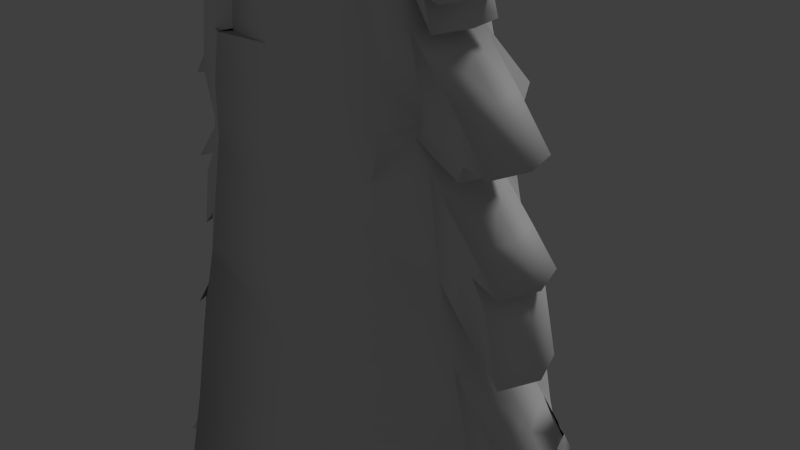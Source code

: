 # Source: Pinheiro.blend  (saved by Blender 2.68.0; exported with 4.5.12 LTS)
import bpy
from mathutils import Matrix  # noqa: F401  (used for matrix-valued properties, if any)

bpy.ops.wm.read_factory_settings(use_empty=True)
scene = bpy.context.scene
scene.name = 'Scene'

# ---- collections
col_collection_1 = bpy.data.collections.new('Collection 1'); scene.collection.children.link(col_collection_1)
col_collection_10 = bpy.data.collections.new('Collection 10'); scene.collection.children.link(col_collection_10)

# ---- world
world_world = bpy.data.worlds.new('World'); scene.world = world_world
world_world.color = (0.05088, 0.05088, 0.05088)
world_world.use_sun_shadow = False
world_world.sun_shadow_jitter_overblur = 0.0
world_world.cycles.sampling_method = 'MANUAL'
world_world.cycles.sample_map_resolution = 256

# ---- cameras
cam_camera = bpy.data.cameras.new('Camera')
cam_camera.clip_end = 100.0
cam_camera.lens = 35.0
cam_camera.sensor_width = 32.0
cam_camera.sensor_height = 18.0
cam_camera.ortho_scale = 7.314
cam_camera.dof.focus_distance = 0.0
cam_camera.dof.aperture_fstop = 128.0

# ---- lights
light_sun_001 = bpy.data.lights.new('Sun.001', 'SUN')
light_sun_001.transmission_factor = 0.0
light_sun_001.angle = 0.1993
light_sun_001.energy = 1.0
light_sun_001.shadow_buffer_clip_start = 0.5
light_sun_001.shadow_soft_size = 0.1
light_sun_001.shadow_cascade_max_distance = 1000.0
light_sun_001.cycles.use_multiple_importance_sampling = False

# ---- meshes
me_cube_001 = bpy.data.meshes.new('Cube.001')
me_cube_001.from_pydata([(-1.81, -0.5287, -1.15), (-1.81, 0.8721, -1.15), (-0.5145, -0.5287, 0.8859), (-0.5043, 0.3357, 0.7888), (-0.1593, 0.4314, 0.7888), (-0.4976, 0.9854, -1.009), (-0.1626, -0.6264, 0.8859), (-0.4976, -1.141, -1.009), (-0.5716, 0.006543, 0.8859), (-2.15, 0.006543, -1.15), (-0.4976, 0.006543, -1.009), (-0.161, 0.006543, 1.099), (-0.4114, 0.1619, -1.539), (-0.4114, -0.2143, -1.539), (-0.4114, -0.02616, -1.539), (-0.4114, 0.1619, -1.045), (-0.4114, -0.02616, -1.045), (-0.4114, -0.3063, -1.045), (-0.5864, 0.381, 0.7415), (-0.5959, -0.5287, 0.7415), (-0.1853, 0.4948, 0.7522), (-0.1883, -0.6886, 0.7522), (-0.6747, 0.006543, 0.7415), (-0.6969, 0.4281, 0.5472), (-0.2202, 0.6, 0.5725), (-0.2229, -0.7035, 0.5725), (-0.8133, 0.006543, 0.5472), (-0.7054, -0.5287, 0.5472), (-1.98, -0.2611, -1.15), (-0.4976, -0.4077, -1.009), (-0.1618, -0.3355, 0.9634), (-0.5431, -0.2611, 0.8859), (-0.4114, -0.1202, -1.539), (-0.4114, -0.1663, -1.045), (-0.6353, -0.2611, 0.7415), (-0.7593, -0.2611, 0.5472), (-0.538, 0.2742, 0.8859), (-1.98, 0.2742, -1.15), (-0.4976, 0.2742, -1.009), (-0.1602, 0.2742, 0.8859), (-0.4114, 0.06789, -1.539), (-0.4114, 0.06789, -1.045), (-0.6306, 0.2742, 0.7415), (-0.7551, 0.2742, 0.5472), (-0.9228, 0.006543, 0.5987), (-1.061, 0.006543, 0.41), (-0.8834, -0.2611, 0.5987), (-1.007, -0.2611, 0.41), (-0.8786, 0.2742, 0.5987), (-1.003, 0.2742, 0.41), (-0.6417, 0.4281, 0.6443), (-0.2028, 0.5418, 0.6624), (-0.2056, -0.6961, 0.6624), (-0.6506, -0.5287, 0.6443), (-0.6973, -0.2611, 0.6443), (-0.6929, 0.2742, 0.6443), (-0.9921, 0.006543, 0.4867), (-0.9454, -0.2611, 0.4867), (-0.9409, 0.2742, 0.4867), (-1.03, 0.007442, 0.5489), (-0.9905, -0.2602, 0.5489), (-0.9858, 0.2751, 0.5489), (-1.099, 0.007442, 0.4722), (-1.053, -0.2602, 0.4722), (-1.048, 0.2751, 0.4722), (-0.8043, 0.4809, 0.3396), (-0.2542, 0.7002, 0.379), (-0.2565, -0.784, 0.379), (-0.9108, 0.006543, 0.4137), (-0.8117, -0.5287, 0.3396), (-0.8426, -0.2611, 0.4137), (-0.8389, 0.2742, 0.4137), (-0.9309, 0.5418, 0.09493), (-0.2941, 0.7662, 0.1509), (-0.2961, -0.8243, 0.1509), (-0.9699, 0.006543, 0.1799), (-0.8002, -0.5287, 0.09493), (-0.8851, -0.2611, 0.1799), (-0.882, 0.2742, 0.1799), (-1.246, 0.006543, 0.268), (-1.178, -0.2611, 0.268), (-1.174, 0.2742, 0.268), (-1.307, 0.006543, 0.1151), (-1.222, -0.2611, 0.1151), (-1.219, 0.2742, 0.1151), (-0.8676, 0.7633, 0.2173), (-0.2741, 0.7255, 0.2649), (-0.2763, -0.8046, 0.2649), (-0.8744, -0.5287, 0.2173), (-0.9509, -0.2611, 0.2173), (-0.9475, 0.2742, 0.2173), (-1.326, 0.006543, 0.1541), (-1.249, -0.2611, 0.1541), (-1.246, 0.2742, 0.1541), (-1.51, 0.008247, 0.1432), (-1.433, -0.2594, 0.1432), (-1.43, 0.2759, 0.1432), (-0.9932, 0.5606, -0.03404), (-0.3152, 0.7751, 0.03067), (-0.317, -0.8333, 0.03067), (-1.089, 0.006543, 0.1165), (-0.876, -0.5287, -0.03404), (-0.9949, -0.2611, 0.1165), (-0.9922, 0.2742, 0.1165), (-1.078, 0.5973, -0.2091), (-0.3438, 0.7985, -0.1326), (-0.3453, -0.8902, -0.1326), (-1.19, 0.006543, -0.145), (-0.979, -0.5287, -0.2091), (-1.085, -0.2611, -0.145), (-1.082, 0.2742, -0.145), (-1.545, 0.006543, -0.1614), (-1.451, -0.2611, -0.1614), (-1.448, 0.2742, -0.1614), (-1.672, 0.006543, -0.3485), (-1.566, -0.2611, -0.3485), (-1.564, 0.2742, -0.3485), (-1.431, 0.006543, -0.2467), (-1.323, 0.2742, -0.2467), (-1.134, 0.2742, 0.04831), (-1.231, 0.006543, 0.04831), (-1.325, -0.2611, -0.2467), (-1.137, -0.2611, 0.04831), (-1.551, 0.006543, -0.2976), (-1.334, 0.2742, -0.09194), (-1.446, -0.2611, -0.2976), (-1.443, 0.2742, -0.2976), (-1.431, 0.006543, -0.09194), (-1.337, -0.2611, -0.09194), (-1.331, 0.2742, -0.03345), (-1.427, 0.006543, -0.03345), (-1.334, -0.2611, -0.03345), (-1.531, 0.2742, -0.1213), (-1.628, 0.006543, -0.1213), (-1.534, -0.2611, -0.1213), (-1.172, 0.66, -0.404), (-0.3757, 0.8612, -0.3142), (-0.3768, -0.8814, -0.3142), (-1.331, 0.006543, -0.3531), (-1.093, -0.5287, -0.404), (-1.212, -0.2611, -0.3531), (-1.211, 0.2742, -0.3531), (-1.277, 0.6776, -0.6212), (-0.4112, 0.8788, -0.5166), (-0.412, -0.9524, -0.5166), (-1.489, 0.006543, -0.5851), (-1.221, -0.5287, -0.6212), (-1.355, -0.2611, -0.5851), (-1.354, 0.2742, -0.5851), (-1.756, 0.006543, -0.5988), (-1.691, -0.2611, -0.5988), (-1.689, 0.2742, -0.5563), (-2.012, 0.006543, -0.8353), (-1.878, -0.2611, -0.8353), (-1.877, 0.2742, -0.8353), (-1.628, 0.006543, -0.5052), (-1.509, -0.2611, -0.5052), (-1.65, 0.2742, -0.7109), (-1.507, 0.2742, -0.4789), (-1.651, -0.2611, -0.7109), (-1.732, 0.006543, -0.7109), (-1.974, 0.006543, -0.6834), (-1.855, -0.2611, -0.6834), (-1.853, 0.2742, -0.6409), (-1.792, 0.006543, -0.5898), (-1.673, -0.2611, -0.5898), (-1.671, 0.2742, -0.5635), (-1.453, 0.7782, -0.9859), (-0.4708, 0.9644, -0.8566), (-0.471, -1.104, -0.8566), (-1.753, 0.006543, -0.9747), (-1.436, -0.5287, -0.9859), (-1.594, -0.2611, -0.9747), (-1.594, 0.2742, -0.9747), (-1.282, 0.8721, -1.027), (-0.3729, -0.5886, 0.8859), (-0.3655, 0.3835, 0.7888), (-1.282, -0.6467, -1.027), (-0.4064, 0.006543, 0.9551), (-1.485, 0.006543, -1.027), (-0.4319, -0.5931, 0.7458), (-0.4251, 0.423, 0.7458), (-0.5112, -0.5991, 0.5574), (-0.5052, 0.4999, 0.5574), (-0.3897, -0.291, 0.9315), (-1.383, -0.3201, -1.027), (-0.386, 0.2742, 0.8859), (-1.383, 0.2742, -1.027), (-0.4716, -0.5961, 0.6516), (-0.4651, 0.4819, 0.6516), (-0.5883, -0.6049, 0.3554), (-0.583, 0.5418, 0.3554), (-0.5974, -0.6117, 0.1174), (-0.6747, 0.5418, 0.1174), (-0.6338, -0.6083, 0.2364), (-0.6288, 0.5418, 0.2364), (-0.6511, -0.6154, -0.008006), (-0.7204, 0.5606, -0.008006), (-0.724, -0.6203, -0.1783), (-0.7825, 0.5973, -0.1783), (-0.8052, -0.6257, -0.3678), (-0.8515, 0.66, -0.3678), (-0.8956, -0.6318, -0.5791), (-0.9285, 0.6776, -0.5791), (-1.048, -0.6421, -0.9338), (-1.058, 0.7782, -0.9338), (1.81, -0.5287, -1.15), (1.81, 0.8721, -1.15), (0.0, 1.467, -0.9538), (0.0, -1.725, -0.9446), (0.5145, -0.5287, 0.8859), (0.5043, 0.3357, 0.7888), (0.0, 0.4678, 0.7888), (0.0, -0.5918, 0.8859), (0.1593, 0.4314, 0.7888), (0.4976, 0.9854, -1.009), (0.1626, -0.6264, 0.8859), (0.4976, -1.141, -1.009), (0.5716, 0.006543, 0.8859), (2.15, 0.006543, -1.15), (0.0, 0.006543, 1.214), (0.0, 0.006543, -0.9446), (0.4976, 0.006543, -1.009), (0.161, 0.006543, 1.099), (0.0, 0.1619, -1.545), (0.0, -0.2143, -1.545), (0.4114, 0.1619, -1.539), (0.4114, -0.2143, -1.539), (0.0, -0.02616, -1.545), (0.4114, -0.02616, -1.539), (0.4114, 0.1619, -1.045), (0.4114, -0.02616, -1.045), (0.0, 0.1619, -0.9804), (0.0, -0.3347, -0.9804), (0.0, -0.02616, -0.9804), (0.4114, -0.3063, -1.045), (0.5864, 0.381, 0.7415), (0.5959, -0.5287, 0.7415), (0.0, 0.4948, 0.7572), (0.0, -0.7082, 0.7572), (0.1853, 0.4948, 0.7522), (0.1883, -0.6886, 0.7522), (0.6747, 0.006543, 0.7415), (0.0, 0.006543, 0.7572), (0.6969, 0.4281, 0.5472), (0.0, 0.6132, 0.5842), (0.0, -0.8285, 0.3924), (0.2202, 0.6, 0.5725), (0.2229, -0.7035, 0.5725), (0.8133, 0.006543, 0.5472), (0.0, 0.006543, 0.5842), (0.7054, -0.5287, 0.5472), (1.98, -0.2611, -1.15), (0.0, -0.3399, 1.0), (0.4976, -0.4077, -1.009), (0.1618, -0.3355, 0.9634), (0.5431, -0.2611, 0.8859), (0.0, -0.4528, -0.9446), (0.4114, -0.1202, -1.539), (0.0, -0.1202, -1.545), (0.0, -0.1804, -0.9804), (0.4114, -0.1663, -1.045), (0.0, -0.3486, 0.7572), (0.6353, -0.2611, 0.7415), (0.0, -0.3602, 0.5842), (0.7593, -0.2611, 0.5472), (0.538, 0.2742, 0.8859), (0.0, 0.2742, -0.9446), (1.98, 0.2742, -1.15), (0.0, 0.3409, 0.8859), (0.4976, 0.2742, -1.009), (0.1602, 0.2742, 0.8859), (0.0, 0.06789, -1.545), (0.4114, 0.06789, -1.539), (0.4114, 0.06789, -1.045), (0.0, 0.06789, -0.9804), (0.6306, 0.2742, 0.7415), (0.0, 0.2742, 0.7572), (0.7551, 0.2742, 0.5472), (0.0, 0.2742, 0.5842), (0.9228, 0.006543, 0.5987), (1.061, 0.006543, 0.41), (0.8834, -0.2611, 0.5987), (1.007, -0.2611, 0.41), (0.8786, 0.2742, 0.5987), (1.003, 0.2742, 0.41), (0.6417, 0.4281, 0.6443), (0.0, 0.5719, 0.6707), (0.0, -0.7778, 0.6707), (0.2028, 0.5418, 0.6624), (0.2056, -0.6961, 0.6624), (0.0, 0.006543, 0.6707), (0.6506, -0.5287, 0.6443), (0.0, -0.3544, 0.6707), (0.6973, -0.2611, 0.6443), (0.6929, 0.2742, 0.6443), (0.0, 0.2742, 0.6707), (0.9921, 0.006543, 0.4867), (0.9454, -0.2611, 0.4867), (0.9409, 0.2742, 0.4867), (1.03, 0.007442, 0.5489), (0.9905, -0.2602, 0.5489), (0.9858, 0.2751, 0.5489), (1.099, 0.007442, 0.4722), (1.053, -0.2602, 0.4722), (1.048, 0.2751, 0.4722), (0.8043, 0.4809, 0.3396), (0.0, 0.7461, 0.3971), (0.0, -0.9298, 0.3971), (0.2542, 0.7002, 0.379), (0.2565, -0.784, 0.379), (0.9108, 0.006543, 0.4137), (0.0, 0.006543, 0.3971), (0.8117, -0.5287, 0.3396), (0.0, -0.3716, 0.3971), (0.8426, -0.2611, 0.4137), (0.8389, 0.2742, 0.4137), (0.0, 0.2742, 0.3971), (0.9309, 0.5418, 0.09493), (0.0, 0.8415, 0.1767), (0.0, -0.9898, 0.1658), (0.2941, 0.7662, 0.1509), (0.2961, -0.8243, 0.1509), (0.9699, 0.006543, 0.1799), (0.0, 0.006543, 0.1767), (0.8002, -0.5287, 0.09493), (0.0, -0.3849, 0.1767), (0.8851, -0.2611, 0.1799), (0.882, 0.2742, 0.1799), (0.0, 0.2742, 0.1767), (1.246, 0.006543, 0.268), (1.178, -0.2611, 0.268), (1.174, 0.2742, 0.268), (1.307, 0.006543, 0.1151), (1.222, -0.2611, 0.1151), (1.219, 0.2742, 0.1151), (0.8676, 0.7633, 0.2173), (0.0, 0.7531, 0.2869), (0.0, -0.977, 0.2869), (0.2741, 0.7255, 0.2649), (0.2763, -0.8046, 0.2649), (0.0, 0.006543, 0.2869), (0.8744, -0.5287, 0.2173), (0.0, -0.3782, 0.2869), (0.9509, -0.2611, 0.2173), (0.9475, 0.2742, 0.2173), (0.0, 0.2742, 0.2869), (1.326, 0.006543, 0.1541), (1.249, -0.2611, 0.1541), (1.246, 0.2742, 0.1541), (1.51, 0.008247, 0.1432), (1.433, -0.2594, 0.1432), (1.43, 0.2759, 0.1432), (0.9932, 0.5606, -0.03404), (0.0, 0.8603, 0.06056), (0.0, -1.049, 0.04883), (0.3152, 0.7751, 0.03067), (0.317, -0.8333, 0.03067), (1.089, 0.006543, 0.1165), (0.0, 0.006543, 0.06056), (0.876, -0.5287, -0.03404), (0.0, -0.3919, 0.06056), (0.9949, -0.2611, 0.1165), (0.9922, 0.2742, 0.1165), (0.0, 0.2742, 0.06056), (1.078, 0.5973, -0.2091), (0.0, 0.897, -0.09718), (0.0, -1.119, -0.09718), (0.3438, 0.7985, -0.1326), (0.3453, -0.8902, -0.1326), (1.19, 0.006543, -0.145), (0.0, 0.006543, -0.09718), (0.979, -0.5287, -0.2091), (0.0, -0.4015, -0.09718), (1.085, -0.2611, -0.145), (1.082, 0.2742, -0.145), (0.0, 0.2742, -0.09718), (1.545, 0.006543, -0.1614), (1.451, -0.2611, -0.1614), (1.448, 0.2742, -0.1614), (1.672, 0.006543, -0.3485), (1.566, -0.2611, -0.3485), (1.564, 0.2742, -0.3485), (1.431, 0.006543, -0.2467), (1.323, 0.2742, -0.2467), (1.134, 0.2742, 0.04831), (1.231, 0.006543, 0.04831), (1.325, -0.2611, -0.2467), (1.137, -0.2611, 0.04831), (1.551, 0.006543, -0.2976), (1.334, 0.2742, -0.09194), (1.446, -0.2611, -0.2976), (1.443, 0.2742, -0.2976), (1.431, 0.006543, -0.09194), (1.337, -0.2611, -0.09194), (1.331, 0.2742, -0.03345), (1.427, 0.006543, -0.03345), (1.334, -0.2611, -0.03345), (1.531, 0.2742, -0.1213), (1.628, 0.006543, -0.1213), (1.534, -0.2611, -0.1213), (1.172, 0.66, -0.404), (0.0, 0.9972, -0.2727), (0.0, -1.235, -0.2727), (0.3757, 0.8612, -0.3142), (0.3768, -0.8814, -0.3142), (1.331, 0.006543, -0.3531), (0.0, 0.006543, -0.2727), (1.093, -0.5287, -0.404), (0.0, -0.4121, -0.2727), (1.212, -0.2611, -0.3531), (1.211, 0.2742, -0.3531), (0.0, 0.2742, -0.2727), (1.277, 0.6776, -0.6212), (0.0, 1.103, -0.4683), (0.0, -1.334, -0.4683), (0.4112, 0.8788, -0.5166), (0.412, -0.9524, -0.5166), (1.489, 0.006543, -0.5851), (0.0, 0.006543, -0.4683), (1.221, -0.5287, -0.6212), (0.0, -0.424, -0.4683), (1.355, -0.2611, -0.5851), (1.354, 0.2742, -0.5851), (0.0, 0.2742, -0.4683), (1.756, 0.006543, -0.5988), (1.691, -0.2611, -0.5988), (1.689, 0.2742, -0.5563), (2.012, 0.006543, -0.8353), (1.878, -0.2611, -0.8353), (1.877, 0.2742, -0.8353), (1.628, 0.006543, -0.5052), (1.509, -0.2611, -0.5052), (1.65, 0.2742, -0.7109), (1.507, 0.2742, -0.4789), (1.651, -0.2611, -0.7109), (1.732, 0.006543, -0.7109), (1.974, 0.006543, -0.6834), (1.855, -0.2611, -0.6834), (1.853, 0.2742, -0.6409), (1.792, 0.006543, -0.5898), (1.673, -0.2611, -0.5898), (1.671, 0.2742, -0.5635), (1.453, 0.7782, -0.9859), (0.0, 1.278, -0.7968), (0.0, -1.54, -0.7968), (0.4708, 0.9644, -0.8566), (0.471, -1.104, -0.8566), (1.753, 0.006543, -0.9747), (0.0, 0.006543, -0.7968), (1.436, -0.5287, -0.9859), (0.0, -0.4439, -0.7968), (1.594, -0.2611, -0.9747), (1.594, 0.2742, -0.9747), (0.0, 0.2742, -0.7968), (1.282, 0.8721, -1.027), (0.3729, -0.5886, 0.8859), (0.3655, 0.3835, 0.7888), (1.282, -0.6467, -1.027), (0.4064, 0.006543, 0.9551), (1.485, 0.006543, -1.027), (0.4319, -0.5931, 0.7458), (0.4251, 0.423, 0.7458), (0.5112, -0.5991, 0.5574), (0.5052, 0.4999, 0.5574), (0.3897, -0.291, 0.9315), (1.383, -0.3201, -1.027), (0.386, 0.2742, 0.8859), (1.383, 0.2742, -1.027), (0.4716, -0.5961, 0.6516), (0.4651, 0.4819, 0.6516), (0.5883, -0.6049, 0.3554), (0.583, 0.5418, 0.3554), (0.5974, -0.6117, 0.1174), (0.6747, 0.5418, 0.1174), (0.6338, -0.6083, 0.2364), (0.6288, 0.5418, 0.2364), (0.6511, -0.6154, -0.008006), (0.7204, 0.5606, -0.008006), (0.724, -0.6203, -0.1783), (0.7825, 0.5973, -0.1783), (0.8052, -0.6257, -0.3678), (0.8515, 0.66, -0.3678), (0.8956, -0.6318, -0.5791), (0.9285, 0.6776, -0.5791), (1.048, -0.6421, -0.9338), (1.058, 0.7782, -0.9338)], [], [(173, 167, 1, 37), (168, 444, 208, 5), (204, 171, 0, 177), (15, 232, 224, 12), (186, 176, 3, 36), (205, 168, 5, 174), (445, 169, 7, 209), (187, 174, 5, 38), (269, 212, 4, 39), (172, 170, 9, 28), (41, 15, 12, 40), (184, 178, 8, 31), (185, 179, 10, 29), (253, 220, 11, 30), (40, 12, 224, 272), (32, 14, 228, 259), (33, 16, 14, 32), (233, 17, 13, 225), (5, 208, 232, 15), (38, 5, 15, 41), (29, 10, 16, 33), (209, 7, 17, 233), (36, 3, 18, 42), (4, 212, 238, 20), (175, 2, 19, 180), (176, 4, 20, 181), (213, 6, 21, 239), (31, 8, 22, 34), (55, 50, 23, 43), (51, 287, 245, 24), (188, 53, 27, 182), (189, 51, 24, 183), (288, 52, 25, 246), (54, 34, 46, 57), (171, 172, 28, 0), (175, 184, 31, 2), (177, 185, 29, 7), (213, 253, 30, 6), (13, 32, 259, 225), (17, 33, 32, 13), (7, 29, 33, 17), (2, 31, 34, 19), (53, 54, 35, 27), (170, 173, 37, 9), (178, 186, 36, 8), (179, 187, 38, 10), (220, 269, 39, 11), (16, 41, 40, 14), (14, 40, 272, 228), (10, 38, 41, 16), (8, 36, 42, 22), (34, 22, 44, 46), (57, 56, 45, 47), (56, 58, 49, 45), (22, 42, 48, 44), (55, 43, 49, 58), (26, 35, 47, 45), (43, 26, 45, 49), (42, 18, 50, 55), (20, 238, 287, 51), (180, 19, 53, 188), (181, 20, 51, 189), (239, 21, 52, 288), (35, 54, 57, 47), (19, 34, 54, 53), (58, 56, 62, 64), (48, 58, 64, 61), (42, 55, 58, 48), (60, 59, 62, 63), (59, 61, 64, 62), (57, 46, 60, 63), (44, 48, 61, 59), (56, 57, 63, 62), (46, 44, 59, 60), (43, 23, 65, 71), (24, 245, 307, 66), (182, 27, 69, 190), (183, 24, 66, 191), (246, 25, 67, 308), (35, 26, 68, 70), (27, 35, 70, 69), (26, 43, 71, 68), (90, 85, 72, 78), (86, 337, 319, 73), (194, 88, 76, 192), (195, 86, 73, 193), (338, 87, 74, 320), (75, 77, 83, 82), (88, 89, 77, 76), (68, 71, 81, 79), (92, 91, 82, 83), (91, 93, 84, 82), (70, 68, 79, 80), (90, 78, 84, 93), (89, 70, 80, 92), (78, 75, 82, 84), (71, 65, 85, 90), (66, 307, 337, 86), (190, 69, 88, 194), (191, 66, 86, 195), (308, 67, 87, 338), (69, 70, 89, 88), (79, 81, 96, 94), (71, 90, 93, 81), (77, 89, 92, 83), (80, 79, 94, 95), (93, 91, 94, 96), (92, 80, 95), (81, 93, 96), (91, 92, 95, 94), (78, 72, 97, 103), (73, 319, 354, 98), (192, 76, 101, 196), (193, 73, 98, 197), (320, 74, 99, 355), (77, 75, 100, 102), (76, 77, 102, 101), (75, 78, 103, 100), (103, 97, 104, 110), (98, 354, 366, 105), (196, 101, 108, 198), (197, 98, 105, 199), (355, 99, 106, 367), (127, 124, 113, 111), (101, 102, 109, 108), (126, 123, 114, 116), (112, 111, 114, 115), (111, 113, 116, 114), (123, 125, 115, 114), (128, 127, 111, 112), (124, 126, 116, 113), (125, 128, 112, 115), (100, 103, 119, 120), (110, 107, 117, 118), (107, 109, 121, 117), (102, 100, 120, 122), (103, 110, 118, 119), (109, 102, 122, 121), (120, 119, 129, 130), (118, 117, 123, 126), (117, 121, 125, 123), (119, 124, 132, 129), (119, 118, 126, 124), (121, 122, 128, 125), (130, 129, 132, 133), (131, 130, 133, 134), (122, 120, 130, 131), (124, 127, 133, 132), (127, 128, 134, 133), (128, 122, 131, 134), (110, 104, 135, 141), (105, 366, 402, 136), (198, 108, 139, 200), (199, 105, 136, 201), (367, 106, 137, 403), (109, 107, 138, 140), (108, 109, 140, 139), (107, 110, 141, 138), (141, 135, 142, 148), (136, 402, 414, 143), (200, 139, 146, 202), (201, 136, 143, 203), (403, 137, 144, 415), (158, 157, 154, 151), (139, 140, 147, 146), (150, 156, 165, 162), (150, 149, 152, 153), (149, 151, 154, 152), (159, 156, 150, 153), (157, 160, 152, 154), (149, 150, 162, 161), (160, 159, 153, 152), (141, 148, 157, 158), (140, 138, 155, 156), (147, 140, 156, 159), (148, 145, 160, 157), (138, 141, 158, 155), (145, 147, 159, 160), (165, 164, 161, 162), (164, 166, 163, 161), (156, 155, 164, 165), (155, 158, 166, 164), (158, 151, 163, 166), (151, 149, 161, 163), (148, 142, 167, 173), (143, 414, 444, 168), (202, 146, 171, 204), (203, 143, 168, 205), (415, 144, 169, 445), (147, 145, 170, 172), (146, 147, 172, 171), (145, 148, 173, 170), (169, 204, 177, 7), (39, 4, 176, 186), (167, 205, 174, 1), (37, 1, 174, 187), (30, 11, 178, 184), (28, 9, 179, 185), (6, 175, 180, 21), (3, 176, 181, 18), (52, 188, 182, 25), (50, 189, 183, 23), (6, 30, 184, 175), (0, 28, 185, 177), (11, 39, 186, 178), (9, 37, 187, 179), (21, 180, 188, 52), (18, 181, 189, 50), (25, 182, 190, 67), (23, 183, 191, 65), (87, 194, 192, 74), (85, 195, 193, 72), (67, 190, 194, 87), (65, 191, 195, 85), (74, 192, 196, 99), (72, 193, 197, 97), (99, 196, 198, 106), (97, 197, 199, 104), (106, 198, 200, 137), (104, 199, 201, 135), (137, 200, 202, 144), (135, 201, 203, 142), (144, 202, 204, 169), (142, 203, 205, 167), (453, 268, 207, 443), (446, 215, 208, 444), (451, 257, 209, 445), (485, 458, 206, 450), (230, 226, 224, 232), (467, 266, 211, 457), (486, 455, 215, 446), (445, 209, 217, 447), (468, 270, 215, 455), (269, 271, 214, 212), (452, 252, 219, 448), (454, 267, 221, 449), (274, 273, 226, 230), (465, 256, 218, 459), (466, 254, 222, 460), (253, 255, 223, 220), (273, 272, 224, 226), (258, 259, 228, 229), (260, 259, 225, 233), (275, 272, 228, 234), (261, 258, 229, 231), (233, 225, 227, 235), (215, 230, 232, 208), (270, 274, 230, 215), (257, 260, 233, 209), (267, 275, 234, 221), (254, 261, 231, 222), (209, 233, 235, 217), (266, 276, 236, 211), (214, 240, 238, 212), (253, 262, 239, 213), (456, 461, 237, 210), (457, 462, 240, 214), (213, 239, 241, 216), (256, 263, 242, 218), (269, 277, 243, 220), (295, 278, 244, 286), (289, 247, 245, 287), (293, 264, 246, 288), (469, 463, 251, 292), (470, 464, 247, 289), (288, 246, 248, 290), (294, 298, 282, 263), (296, 279, 250, 291), (449, 221, 257, 451), (450, 206, 252, 452), (456, 210, 256, 465), (458, 217, 254, 466), (213, 216, 255, 253), (227, 225, 259, 258), (234, 228, 259, 260), (235, 227, 258, 261), (221, 234, 260, 257), (217, 235, 261, 254), (220, 243, 262, 253), (210, 237, 263, 256), (291, 250, 264, 293), (292, 251, 265, 294), (448, 219, 268, 453), (459, 218, 266, 467), (460, 222, 270, 468), (220, 223, 271, 269), (444, 208, 267, 454), (231, 229, 273, 274), (229, 228, 272, 273), (232, 224, 272, 275), (222, 231, 274, 270), (208, 232, 275, 267), (218, 242, 276, 266), (212, 238, 277, 269), (263, 282, 280, 242), (287, 245, 279, 296), (298, 283, 281, 297), (297, 281, 285, 299), (242, 280, 284, 276), (295, 299, 285, 278), (249, 281, 283, 265), (278, 285, 281, 249), (276, 295, 286, 236), (240, 289, 287, 238), (262, 293, 288, 239), (461, 469, 292, 237), (462, 470, 289, 240), (239, 288, 290, 241), (265, 283, 298, 294), (277, 296, 291, 243), (243, 291, 293, 262), (237, 292, 294, 263), (238, 287, 296, 277), (299, 305, 303, 297), (284, 302, 305, 299), (276, 284, 299, 295), (301, 304, 303, 300), (300, 303, 305, 302), (298, 304, 301, 282), (280, 300, 302, 284), (297, 303, 304, 298), (282, 301, 300, 280), (278, 316, 306, 244), (247, 309, 307, 245), (264, 314, 308, 246), (463, 471, 313, 251), (464, 472, 309, 247), (246, 308, 310, 248), (265, 315, 311, 249), (279, 317, 312, 250), (250, 312, 314, 264), (251, 313, 315, 265), (249, 311, 316, 278), (245, 307, 317, 279), (345, 328, 318, 336), (339, 321, 319, 337), (343, 326, 320, 338), (475, 473, 325, 342), (476, 474, 321, 339), (338, 320, 322, 340), (323, 333, 334, 327), (346, 329, 324, 341), (341, 324, 326, 343), (342, 325, 327, 344), (311, 330, 332, 316), (337, 319, 329, 346), (348, 334, 333, 347), (347, 333, 335, 349), (315, 331, 330, 311), (345, 349, 335, 328), (344, 348, 331, 315), (328, 335, 333, 323), (316, 345, 336, 306), (309, 339, 337, 307), (314, 343, 338, 308), (471, 475, 342, 313), (472, 476, 339, 309), (308, 338, 340, 310), (317, 346, 341, 312), (312, 341, 343, 314), (313, 342, 344, 315), (307, 337, 346, 317), (330, 350, 352, 332), (316, 332, 349, 345), (327, 334, 348, 344), (331, 351, 350, 330), (349, 352, 350, 347), (348, 351, 331), (332, 352, 349), (347, 350, 351, 348), (328, 363, 353, 318), (321, 356, 354, 319), (326, 361, 355, 320), (473, 477, 360, 325), (474, 478, 356, 321), (320, 355, 357, 322), (327, 362, 358, 323), (329, 364, 359, 324), (324, 359, 361, 326), (325, 360, 362, 327), (323, 358, 363, 328), (319, 354, 364, 329), (363, 375, 365, 353), (356, 368, 366, 354), (361, 373, 367, 355), (477, 479, 372, 360), (478, 480, 368, 356), (355, 367, 369, 357), (393, 377, 379, 390), (364, 376, 371, 359), (359, 371, 373, 361), (360, 372, 374, 362), (392, 382, 380, 389), (354, 366, 376, 364), (378, 381, 380, 377), (377, 380, 382, 379), (389, 380, 381, 391), (394, 378, 377, 393), (390, 379, 382, 392), (391, 381, 378, 394), (358, 386, 385, 363), (375, 384, 383, 370), (370, 383, 387, 374), (362, 388, 386, 358), (363, 385, 384, 375), (374, 387, 388, 362), (386, 396, 395, 385), (384, 392, 389, 383), (383, 389, 391, 387), (385, 395, 398, 390), (385, 390, 392, 384), (387, 391, 394, 388), (396, 399, 398, 395), (397, 400, 399, 396), (388, 397, 396, 386), (390, 398, 399, 393), (393, 399, 400, 394), (394, 400, 397, 388), (375, 411, 401, 365), (368, 404, 402, 366), (373, 409, 403, 367), (479, 481, 408, 372), (480, 482, 404, 368), (367, 403, 405, 369), (374, 410, 406, 370), (376, 412, 407, 371), (371, 407, 409, 373), (372, 408, 410, 374), (370, 406, 411, 375), (366, 402, 412, 376), (411, 423, 413, 401), (404, 416, 414, 402), (409, 421, 415, 403), (481, 483, 420, 408), (482, 484, 416, 404), (403, 415, 417, 405), (434, 427, 430, 433), (412, 424, 419, 407), (407, 419, 421, 409), (408, 420, 422, 410), (426, 438, 441, 432), (402, 414, 424, 412), (426, 429, 428, 425), (425, 428, 430, 427), (435, 429, 426, 432), (433, 430, 428, 436), (425, 437, 438, 426), (436, 428, 429, 435), (411, 434, 433, 423), (410, 432, 431, 406), (422, 435, 432, 410), (423, 433, 436, 418), (406, 431, 434, 411), (418, 436, 435, 422), (441, 438, 437, 440), (440, 437, 439, 442), (432, 441, 440, 431), (431, 440, 442, 434), (434, 442, 439, 427), (427, 439, 437, 425), (423, 453, 443, 413), (416, 446, 444, 414), (421, 451, 445, 415), (483, 485, 450, 420), (484, 486, 446, 416), (415, 445, 447, 417), (422, 452, 448, 418), (424, 454, 449, 419), (419, 449, 451, 421), (420, 450, 452, 422), (418, 448, 453, 423), (414, 444, 454, 424), (447, 217, 458, 485), (271, 467, 457, 214), (443, 207, 455, 486), (268, 468, 455, 207), (255, 465, 459, 223), (252, 466, 460, 219), (216, 241, 461, 456), (211, 236, 462, 457), (290, 248, 463, 469), (286, 244, 464, 470), (216, 456, 465, 255), (206, 458, 466, 252), (223, 459, 467, 271), (219, 460, 468, 268), (241, 290, 469, 461), (236, 286, 470, 462), (248, 310, 471, 463), (244, 306, 472, 464), (340, 322, 473, 475), (336, 318, 474, 476), (310, 340, 475, 471), (306, 336, 476, 472), (322, 357, 477, 473), (318, 353, 478, 474), (357, 369, 479, 477), (353, 365, 480, 478), (369, 405, 481, 479), (365, 401, 482, 480), (405, 417, 483, 481), (401, 413, 484, 482), (417, 447, 485, 483), (413, 443, 486, 484)])
me_cube_001.polygons.foreach_set('use_smooth', [True] * 504)
_uv = me_cube_001.uv_layers.new(name='UVMap')
_uv.uv.foreach_set('vector', [0.6506, 0.8914, 0.661, 0.9279, 0.64, 0.9337, 0.6278, 0.8904, 0.8206, 0.5706, 0.8223, 0.5342, 0.8362, 0.5336, 0.8316, 0.573, 0.563, 0.7649, 0.565, 0.7355, 0.5764, 0.7087, 0.5694, 0.7483, 0.2436, 0.3079, 0.222, 0.173, 0.4072, 0.1724, 0.4058, 0.3074, 0.6872, 0.5618, 0.6958, 0.56, 0.6947, 0.5703, 0.6868, 0.5728, 0.8216, 0.6145, 0.8206, 0.5706, 0.8316, 0.573, 0.829, 0.6303, 0.564, 0.8556, 0.563, 0.8142, 0.5743, 0.8125, 0.5765, 0.8585, 0.5954, 0.6592, 0.5553, 0.6769, 0.5171, 0.634, 0.5601, 0.6056, 0.6893, 0.5336, 0.698, 0.5331, 0.6971, 0.5448, 0.6879, 0.5456, 0.6501, 0.8528, 0.6394, 0.872, 0.6159, 0.871, 0.6274, 0.8517, 0.2528, 0.4701, 0.222, 0.47, 0.2224, 0.3079, 0.2533, 0.308, 0.6337, 0.7181, 0.612, 0.7186, 0.6115, 0.7087, 0.6309, 0.7088, 0.6313, 0.6355, 0.6157, 0.6546, 0.5763, 0.595, 0.6013, 0.5785, 0.6389, 0.7431, 0.6126, 0.741, 0.6124, 0.7324, 0.6379, 0.7328, 0.4381, 0.3075, 0.4072, 0.3074, 0.4076, 0.1724, 0.4385, 0.1725, 0.4998, 0.3077, 0.4689, 0.3076, 0.4694, 0.1726, 0.5002, 0.1727, 0.3296, 0.4703, 0.2837, 0.4702, 0.2842, 0.3081, 0.315, 0.3082, 0.03252, 0.173, 0.0548, 0.03793, 0.2197, 0.03743, 0.222, 0.1724, 0.5171, 0.634, 0.4682, 0.6231, 0.5471, 0.5711, 0.5635, 0.5959, 0.5601, 0.6056, 0.5171, 0.634, 0.5635, 0.5959, 0.5692, 0.5922, 0.6013, 0.5785, 0.5763, 0.595, 0.5749, 0.5885, 0.5833, 0.5829, 0.6611, 0.4959, 0.6456, 0.5492, 0.5918, 0.5773, 0.5771, 0.5513, 0.6868, 0.5728, 0.6947, 0.5703, 0.6985, 0.5761, 0.6968, 0.5801, 0.6971, 0.5448, 0.698, 0.5331, 0.7007, 0.5331, 0.7005, 0.5464, 0.4329, 0.8181, 0.4321, 0.8071, 0.4423, 0.8008, 0.4429, 0.8135, 0.9055, 0.9279, 0.9064, 0.9426, 0.902, 0.943, 0.902, 0.9257, 0.4333, 0.8442, 0.4335, 0.8335, 0.4437, 0.8324, 0.4438, 0.8459, 0.9239, 0.8038, 0.9046, 0.8038, 0.9046, 0.7934, 0.924, 0.7934, 0.8853, 0.7863, 0.8741, 0.7862, 0.8742, 0.7792, 0.8853, 0.7793, 0.7075, 0.5477, 0.7079, 0.5329, 0.7147, 0.533, 0.7147, 0.549, 0.4496, 0.8104, 0.4492, 0.7966, 0.4561, 0.7924, 0.4564, 0.8074, 0.7067, 0.5671, 0.7075, 0.5477, 0.7147, 0.549, 0.7135, 0.5702, 0.4507, 0.8469, 0.4502, 0.8309, 0.4567, 0.8295, 0.4712, 0.8467, 0.4515, 0.9637, 0.4476, 0.9711, 0.448, 0.9507, 0.4527, 0.9427, 0.6611, 0.8335, 0.6501, 0.8528, 0.6274, 0.8517, 0.6389, 0.8325, 0.6554, 0.7181, 0.6337, 0.7181, 0.6309, 0.7088, 0.6503, 0.7088, 0.647, 0.6163, 0.6313, 0.6355, 0.6013, 0.5785, 0.6456, 0.5492, 0.6577, 0.7437, 0.6389, 0.7431, 0.6379, 0.7328, 0.6593, 0.7323, 0.5307, 0.3078, 0.4998, 0.3077, 0.5002, 0.1727, 0.5311, 0.1728, 0.3756, 0.4705, 0.3296, 0.4703, 0.315, 0.3082, 0.3459, 0.3083, 0.6456, 0.5492, 0.6013, 0.5785, 0.5833, 0.5829, 0.5918, 0.5773, 0.9433, 0.8038, 0.9239, 0.8038, 0.924, 0.7934, 0.9434, 0.7934, 0.9434, 0.7865, 0.924, 0.7864, 0.9241, 0.7794, 0.9434, 0.7795, 0.6394, 0.872, 0.6506, 0.8914, 0.6278, 0.8904, 0.6159, 0.871, 0.612, 0.7186, 0.5933, 0.7234, 0.5925, 0.713, 0.6115, 0.7087, 0.6157, 0.6546, 0.5954, 0.6592, 0.5601, 0.6056, 0.5763, 0.595, 0.6611, 0.5346, 0.6893, 0.5336, 0.6879, 0.5456, 0.6688, 0.5466, 0.2837, 0.4702, 0.2528, 0.4701, 0.2533, 0.308, 0.2842, 0.3081, 0.4689, 0.3076, 0.4381, 0.3075, 0.4385, 0.1725, 0.4694, 0.1726, 0.5763, 0.595, 0.5601, 0.6056, 0.5692, 0.5922, 0.5749, 0.5885, 0.9046, 0.8038, 0.8852, 0.8037, 0.8853, 0.7933, 0.9046, 0.7934, 0.9567, 0.6244, 0.9539, 0.6436, 0.9399, 0.6426, 0.9428, 0.6233, 0.9624, 0.9614, 0.9623, 0.9421, 0.9678, 0.9421, 0.9679, 0.9614, 0.9623, 0.9421, 0.9623, 0.9227, 0.9678, 0.9227, 0.9678, 0.9421, 0.9539, 0.6436, 0.9568, 0.6631, 0.9428, 0.662, 0.9399, 0.6426, 0.6653, 0.9274, 0.6692, 0.9348, 0.6692, 0.9553, 0.6666, 0.9487, 0.9516, 0.4536, 0.9556, 0.4729, 0.9377, 0.4731, 0.9336, 0.4537, 0.9557, 0.4342, 0.9516, 0.4536, 0.9336, 0.4537, 0.9377, 0.4343, 0.8853, 0.7933, 0.8775, 0.7932, 0.8741, 0.7862, 0.8853, 0.7863, 0.7005, 0.5464, 0.7007, 0.5331, 0.7079, 0.5329, 0.7075, 0.5477, 0.4429, 0.8135, 0.4423, 0.8008, 0.4492, 0.7966, 0.4496, 0.8104, 0.6992, 0.5642, 0.7005, 0.5464, 0.7075, 0.5477, 0.7067, 0.5671, 0.4438, 0.8459, 0.4437, 0.8324, 0.4502, 0.8309, 0.4507, 0.8469, 0.4553, 0.9563, 0.4515, 0.9637, 0.4527, 0.9427, 0.4553, 0.9361, 0.9434, 0.7934, 0.924, 0.7934, 0.924, 0.7864, 0.9434, 0.7865, 0.8744, 0.929, 0.8709, 0.9484, 0.8632, 0.9484, 0.8667, 0.929, 0.6618, 0.9408, 0.6666, 0.9487, 0.6638, 0.956, 0.6612, 0.9493, 0.6614, 0.9201, 0.6653, 0.9274, 0.6666, 0.9487, 0.6618, 0.9408, 0.963, 0.7076, 0.9629, 0.6882, 0.9684, 0.6882, 0.9685, 0.7076, 0.9629, 0.6882, 0.9629, 0.6688, 0.9684, 0.6688, 0.9684, 0.6882, 0.4527, 0.9427, 0.448, 0.9507, 0.4474, 0.9423, 0.45, 0.9356, 0.9399, 0.6426, 0.9428, 0.662, 0.9365, 0.6617, 0.9336, 0.6423, 0.8709, 0.9484, 0.8745, 0.9678, 0.8667, 0.9678, 0.8632, 0.9484, 0.9428, 0.6233, 0.9399, 0.6426, 0.9336, 0.6423, 0.9365, 0.623, 0.8853, 0.7793, 0.8742, 0.7792, 0.8704, 0.7643, 0.8854, 0.7697, 0.7147, 0.549, 0.7147, 0.533, 0.7299, 0.5328, 0.7298, 0.5515, 0.4564, 0.8074, 0.4561, 0.7924, 0.4709, 0.7842, 0.4708, 0.8013, 0.7135, 0.5702, 0.7147, 0.549, 0.7298, 0.5515, 0.7282, 0.5764, 0.4712, 0.8467, 0.4567, 0.8295, 0.4714, 0.8279, 0.472, 0.8487, 0.9241, 0.7794, 0.9047, 0.7794, 0.9048, 0.7698, 0.9241, 0.7699, 0.9434, 0.7795, 0.9241, 0.7794, 0.9241, 0.7699, 0.9435, 0.7645, 0.9047, 0.7794, 0.8853, 0.7793, 0.8854, 0.7697, 0.9048, 0.7698, 0.8854, 0.7556, 0.85, 0.7554, 0.8661, 0.7467, 0.8854, 0.7528, 0.7382, 0.5533, 0.7378, 0.5333, 0.7469, 0.5331, 0.7468, 0.5549, 0.4793, 0.7977, 0.4795, 0.7794, 0.4884, 0.784, 0.4879, 0.7999, 0.7365, 0.5802, 0.7382, 0.5533, 0.7468, 0.5549, 0.7448, 0.584, 0.4804, 0.8491, 0.4798, 0.8265, 0.4881, 0.8251, 0.4892, 0.8489, 0.7467, 0.9383, 0.7529, 0.9577, 0.7285, 0.9578, 0.7223, 0.9384, 0.9435, 0.7557, 0.9242, 0.7557, 0.9242, 0.753, 0.9436, 0.7468, 0.9277, 0.8392, 0.9085, 0.8452, 0.9086, 0.8252, 0.9278, 0.8193, 0.5767, 0.7475, 0.5765, 0.7281, 0.5794, 0.7281, 0.5795, 0.7475, 0.5765, 0.7281, 0.5765, 0.7087, 0.5794, 0.7087, 0.5794, 0.7281, 0.9472, 0.8429, 0.9277, 0.8392, 0.9278, 0.8193, 0.9472, 0.823, 0.9655, 0.8886, 0.9697, 0.8853, 0.9644, 0.9096, 0.9612, 0.9102, 0.8977, 0.9589, 0.8881, 0.9719, 0.8881, 0.946, 0.8935, 0.9379, 0.753, 0.9189, 0.7467, 0.9383, 0.7223, 0.9384, 0.7286, 0.919, 0.8854, 0.7697, 0.8704, 0.7643, 0.85, 0.7554, 0.8854, 0.7556, 0.7298, 0.5515, 0.7299, 0.5328, 0.7378, 0.5333, 0.7382, 0.5533, 0.4708, 0.8013, 0.4709, 0.7842, 0.4795, 0.7794, 0.4793, 0.7977, 0.7282, 0.5764, 0.7298, 0.5515, 0.7382, 0.5533, 0.7365, 0.5802, 0.472, 0.8487, 0.4714, 0.8279, 0.4798, 0.8265, 0.4804, 0.8491, 0.9435, 0.7645, 0.9241, 0.7699, 0.9242, 0.7557, 0.9435, 0.7557, 0.9278, 0.8193, 0.9086, 0.8252, 0.9086, 0.8103, 0.9277, 0.8038, 0.9558, 0.8757, 0.9655, 0.8886, 0.9612, 0.9102, 0.9558, 0.9021, 0.902, 0.9619, 0.8977, 0.9589, 0.8935, 0.9379, 0.8967, 0.9384, 0.9472, 0.823, 0.9278, 0.8193, 0.9277, 0.8038, 0.9472, 0.8081, 0.9629, 0.6688, 0.9572, 0.6883, 0.9439, 0.6882, 0.9496, 0.6688, 0.8935, 0.9379, 0.8881, 0.946, 0.889, 0.9257, 0.9558, 0.9021, 0.9612, 0.9102, 0.9567, 0.9227, 0.9572, 0.6883, 0.9629, 0.7076, 0.9496, 0.7076, 0.9439, 0.6882, 0.8854, 0.7528, 0.8661, 0.7467, 0.8648, 0.7374, 0.8855, 0.7483, 0.7468, 0.5549, 0.7469, 0.5331, 0.7554, 0.5335, 0.7554, 0.5569, 0.4879, 0.7999, 0.4884, 0.784, 0.4975, 0.7783, 0.4969, 0.7957, 0.7448, 0.584, 0.7468, 0.5549, 0.7554, 0.5569, 0.7538, 0.5877, 0.4892, 0.8489, 0.4881, 0.8251, 0.4968, 0.8233, 0.4982, 0.8496, 0.8879, 0.9267, 0.8684, 0.9219, 0.8685, 0.9151, 0.888, 0.9205, 0.4884, 0.784, 0.4793, 0.7734, 0.4837, 0.7655, 0.4975, 0.7783, 0.8684, 0.9219, 0.8493, 0.929, 0.8494, 0.9228, 0.8685, 0.9151, 0.8855, 0.7483, 0.8648, 0.7374, 0.8622, 0.7248, 0.8855, 0.7295, 0.7554, 0.5569, 0.7554, 0.5335, 0.7671, 0.5339, 0.7672, 0.5595, 0.4969, 0.7957, 0.4975, 0.7783, 0.51, 0.7704, 0.509, 0.79, 0.7538, 0.5877, 0.7554, 0.5569, 0.7672, 0.5595, 0.7662, 0.5927, 0.4982, 0.8496, 0.4968, 0.8233, 0.5091, 0.8218, 0.5094, 0.8503, 0.8557, 0.9487, 0.8622, 0.9682, 0.8559, 0.9677, 0.8493, 0.9482, 0.9436, 0.7375, 0.9242, 0.7485, 0.9243, 0.7296, 0.9437, 0.7249, 0.8882, 0.9093, 0.9076, 0.917, 0.9076, 0.9257, 0.8882, 0.918, 0.8746, 0.9678, 0.8745, 0.9484, 0.8879, 0.9484, 0.8881, 0.9678, 0.8745, 0.9484, 0.8745, 0.929, 0.8879, 0.929, 0.8879, 0.9484, 0.9076, 0.917, 0.9269, 0.9093, 0.927, 0.918, 0.9076, 0.9257, 0.8622, 0.9295, 0.8557, 0.9487, 0.8493, 0.9482, 0.8559, 0.929, 0.9477, 0.7811, 0.9578, 0.7944, 0.9577, 0.8038, 0.9489, 0.7907, 0.9687, 0.5212, 0.9585, 0.5346, 0.9598, 0.5251, 0.9686, 0.5119, 0.8685, 0.9151, 0.8494, 0.9228, 0.8495, 0.9145, 0.8685, 0.9068, 0.8881, 0.8831, 0.9075, 0.8909, 0.9075, 0.9083, 0.8881, 0.9006, 0.9075, 0.8909, 0.9268, 0.8832, 0.9269, 0.9006, 0.9075, 0.9083, 0.888, 0.9205, 0.8685, 0.9151, 0.8685, 0.9068, 0.8881, 0.9122, 0.944, 0.7523, 0.9583, 0.766, 0.958, 0.7849, 0.9443, 0.7637, 0.9691, 0.549, 0.9548, 0.563, 0.9552, 0.5518, 0.9688, 0.5304, 0.8685, 0.9068, 0.8495, 0.9145, 0.8494, 0.9027, 0.8685, 0.895, 0.8881, 0.9006, 0.9075, 0.9083, 0.9076, 0.917, 0.8882, 0.9093, 0.9075, 0.9083, 0.9269, 0.9006, 0.9269, 0.9093, 0.9076, 0.917, 0.9443, 0.7637, 0.9477, 0.7811, 0.9439, 0.795, 0.944, 0.7791, 0.9443, 0.7637, 0.958, 0.7849, 0.9578, 0.7944, 0.9477, 0.7811, 0.9688, 0.5304, 0.9552, 0.5518, 0.9585, 0.5346, 0.9687, 0.5212, 0.8685, 0.895, 0.8494, 0.9027, 0.8494, 0.8908, 0.8685, 0.8831, 0.888, 0.9004, 0.8685, 0.895, 0.8685, 0.8831, 0.888, 0.8885, 0.8881, 0.9122, 0.8685, 0.9068, 0.8685, 0.895, 0.888, 0.9004, 0.9548, 0.4731, 0.9479, 0.4925, 0.9336, 0.4925, 0.9406, 0.4731, 0.9479, 0.4925, 0.9547, 0.5118, 0.9405, 0.5119, 0.9336, 0.4925, 0.9585, 0.5346, 0.9552, 0.5518, 0.9549, 0.5366, 0.9549, 0.5211, 0.8855, 0.7295, 0.8622, 0.7248, 0.8577, 0.7107, 0.8856, 0.7145, 0.7672, 0.5595, 0.7671, 0.5339, 0.781, 0.534, 0.7809, 0.5621, 0.509, 0.79, 0.51, 0.7704, 0.5238, 0.7616, 0.5225, 0.7837, 0.7662, 0.5927, 0.7672, 0.5595, 0.7809, 0.5621, 0.7804, 0.598, 0.5094, 0.8503, 0.5091, 0.8218, 0.5219, 0.8187, 0.5232, 0.8518, 0.9243, 0.7296, 0.9049, 0.7296, 0.905, 0.7147, 0.9244, 0.7146, 0.9437, 0.7249, 0.9243, 0.7296, 0.9244, 0.7146, 0.9437, 0.7109, 0.9049, 0.7296, 0.8855, 0.7295, 0.8856, 0.7145, 0.905, 0.7147, 0.8856, 0.7145, 0.8577, 0.7107, 0.8565, 0.6951, 0.8857, 0.6978, 0.7809, 0.5621, 0.781, 0.534, 0.7964, 0.5341, 0.7954, 0.5654, 0.5225, 0.7837, 0.5238, 0.7616, 0.5392, 0.7519, 0.5376, 0.7767, 0.7804, 0.598, 0.7809, 0.5621, 0.7954, 0.5654, 0.7954, 0.6043, 0.5232, 0.8518, 0.5219, 0.8187, 0.5371, 0.8168, 0.5382, 0.853, 0.9563, 0.4574, 0.9667, 0.474, 0.9677, 0.4928, 0.9557, 0.4718, 0.9437, 0.7109, 0.9244, 0.7146, 0.9245, 0.698, 0.9438, 0.6953, 0.5804, 0.7236, 0.5804, 0.7087, 0.5804, 0.7221, 0.5804, 0.7369, 0.924, 0.9258, 0.924, 0.9452, 0.9071, 0.9451, 0.9071, 0.9257, 0.924, 0.9452, 0.927, 0.9646, 0.9069, 0.9645, 0.9071, 0.9451, 0.9701, 0.8142, 0.9618, 0.8303, 0.9618, 0.8157, 0.9706, 0.7957, 0.6611, 0.8938, 0.6805, 0.8998, 0.6805, 0.9201, 0.6611, 0.9103, 0.7175, 0.9383, 0.7223, 0.9577, 0.7104, 0.9577, 0.7017, 0.9384, 0.6805, 0.8998, 0.6999, 0.894, 0.6999, 0.9105, 0.6805, 0.9201, 0.9573, 0.4342, 0.9677, 0.4508, 0.9667, 0.474, 0.9563, 0.4574, 0.7528, 0.9166, 0.7332, 0.9095, 0.7333, 0.8924, 0.7529, 0.8995, 0.9717, 0.837, 0.9618, 0.854, 0.9618, 0.8303, 0.9701, 0.8142, 0.6611, 0.8724, 0.6805, 0.8822, 0.6805, 0.8998, 0.6611, 0.8938, 0.7332, 0.9095, 0.7142, 0.9189, 0.7142, 0.9012, 0.7333, 0.8924, 0.6805, 0.8822, 0.6999, 0.8726, 0.6999, 0.894, 0.6805, 0.8998, 0.7529, 0.89, 0.7333, 0.8829, 0.7334, 0.8724, 0.753, 0.8795, 0.7333, 0.8829, 0.7142, 0.8917, 0.7142, 0.8809, 0.7334, 0.8724, 0.7529, 0.8995, 0.7333, 0.8924, 0.7333, 0.8829, 0.7529, 0.89, 0.7333, 0.8924, 0.7142, 0.9012, 0.7142, 0.8917, 0.7333, 0.8829, 0.5765, 0.7747, 0.5765, 0.7606, 0.5775, 0.7475, 0.5775, 0.7616, 0.7223, 0.9189, 0.7175, 0.9383, 0.7017, 0.9384, 0.7104, 0.919, 0.8857, 0.6978, 0.8565, 0.6951, 0.8493, 0.6688, 0.8858, 0.6698, 0.7954, 0.5654, 0.7964, 0.5341, 0.8223, 0.5342, 0.8206, 0.5706, 0.5376, 0.7767, 0.5392, 0.7519, 0.565, 0.7355, 0.563, 0.7649, 0.7954, 0.6043, 0.7954, 0.5654, 0.8206, 0.5706, 0.8216, 0.6145, 0.5382, 0.853, 0.5371, 0.8168, 0.563, 0.8142, 0.564, 0.8556, 0.9245, 0.698, 0.9051, 0.698, 0.9053, 0.67, 0.9246, 0.67, 0.9438, 0.6953, 0.9245, 0.698, 0.9246, 0.67, 0.9439, 0.6691, 0.9051, 0.698, 0.8857, 0.6978, 0.8858, 0.6698, 0.9053, 0.67, 0.563, 0.8142, 0.563, 0.7649, 0.5694, 0.7483, 0.5743, 0.8125, 0.6879, 0.5456, 0.6971, 0.5448, 0.6958, 0.56, 0.6872, 0.5618, 0.8242, 0.6431, 0.8216, 0.6145, 0.829, 0.6303, 0.8362, 0.6688, 0.6192, 0.6952, 0.5763, 0.7087, 0.5553, 0.6769, 0.5954, 0.6592, 0.6379, 0.7328, 0.6124, 0.7324, 0.612, 0.7186, 0.6337, 0.7181, 0.6516, 0.6738, 0.6422, 0.6948, 0.6157, 0.6546, 0.6313, 0.6355, 0.4335, 0.8335, 0.4329, 0.8181, 0.4429, 0.8135, 0.4437, 0.8324, 0.6947, 0.5703, 0.6958, 0.56, 0.6992, 0.5642, 0.6985, 0.5761, 0.4502, 0.8309, 0.4496, 0.8104, 0.4564, 0.8074, 0.4567, 0.8295, 0.7059, 0.5802, 0.7067, 0.5671, 0.7135, 0.5702, 0.7126, 0.5846, 0.6593, 0.7323, 0.6379, 0.7328, 0.6337, 0.7181, 0.6554, 0.7181, 0.661, 0.6529, 0.6516, 0.6738, 0.6313, 0.6355, 0.647, 0.6163, 0.6124, 0.7324, 0.5946, 0.739, 0.5933, 0.7234, 0.612, 0.7186, 0.6422, 0.6948, 0.6192, 0.6952, 0.5954, 0.6592, 0.6157, 0.6546, 0.4437, 0.8324, 0.4429, 0.8135, 0.4496, 0.8104, 0.4502, 0.8309, 0.6985, 0.5761, 0.6992, 0.5642, 0.7067, 0.5671, 0.7059, 0.5802, 0.4567, 0.8295, 0.4564, 0.8074, 0.4708, 0.8013, 0.4714, 0.8279, 0.7126, 0.5846, 0.7135, 0.5702, 0.7282, 0.5764, 0.7278, 0.5928, 0.4798, 0.8265, 0.4793, 0.7977, 0.4879, 0.7999, 0.4881, 0.8251, 0.9337, 0.5453, 0.9336, 0.5217, 0.9359, 0.5241, 0.9486, 0.5377, 0.4714, 0.8279, 0.4708, 0.8013, 0.4793, 0.7977, 0.4798, 0.8265, 0.7278, 0.5928, 0.7282, 0.5764, 0.7365, 0.5802, 0.7404, 0.5959, 0.4881, 0.8251, 0.4879, 0.7999, 0.4969, 0.7957, 0.4968, 0.8233, 0.7456, 0.6025, 0.7448, 0.584, 0.7538, 0.5877, 0.7549, 0.6075, 0.4968, 0.8233, 0.4969, 0.7957, 0.509, 0.79, 0.5091, 0.8218, 0.7549, 0.6075, 0.7538, 0.5877, 0.7662, 0.5927, 0.7676, 0.614, 0.5091, 0.8218, 0.509, 0.79, 0.5225, 0.7837, 0.5219, 0.8187, 0.7676, 0.614, 0.7662, 0.5927, 0.7804, 0.598, 0.782, 0.6212, 0.5219, 0.8187, 0.5225, 0.7837, 0.5376, 0.7767, 0.5371, 0.8168, 0.782, 0.6212, 0.7804, 0.598, 0.7954, 0.6043, 0.7974, 0.6296, 0.5371, 0.8168, 0.5376, 0.7767, 0.563, 0.7649, 0.563, 0.8142, 0.7974, 0.6296, 0.7954, 0.6043, 0.8216, 0.6145, 0.8242, 0.6431, 0.8872, 0.6168, 0.9133, 0.6325, 0.881, 0.6631, 0.8603, 0.6428, 0.8232, 0.5029, 0.8344, 0.5015, 0.8362, 0.5336, 0.8223, 0.5342, 0.7363, 0.7557, 0.7272, 0.75, 0.7706, 0.6688, 0.7737, 0.6856, 0.889, 0.5397, 0.9048, 0.5488, 0.9336, 0.5766, 0.9084, 0.5615, 0.2428, 0.03792, 0.4049, 0.03743, 0.4072, 0.1724, 0.222, 0.173, 0.4556, 0.9466, 0.4553, 0.9356, 0.4631, 0.9375, 0.4641, 0.9471, 0.8276, 0.4623, 0.8362, 0.446, 0.8344, 0.5015, 0.8232, 0.5029, 0.859, 0.4444, 0.869, 0.4342, 0.8773, 0.4892, 0.8712, 0.4893, 0.4852, 0.492, 0.5205, 0.5455, 0.4775, 0.5738, 0.4531, 0.5219, 0.5907, 0.7504, 0.5964, 0.761, 0.5857, 0.7641, 0.5822, 0.7535, 0.9074, 0.5838, 0.9335, 0.5994, 0.9333, 0.6222, 0.9065, 0.6062, 0.7118, 0.8015, 0.7024, 0.7965, 0.7115, 0.7794, 0.721, 0.7844, 0.1553, 0.4701, 0.1548, 0.308, 0.1857, 0.3079, 0.1862, 0.47, 0.638, 0.7717, 0.637, 0.7834, 0.6179, 0.7873, 0.6165, 0.7745, 0.5211, 0.4683, 0.5617, 0.5183, 0.5366, 0.5348, 0.4973, 0.4752, 0.6389, 0.7431, 0.6397, 0.755, 0.6142, 0.7545, 0.6126, 0.741, 0.4389, 0.03752, 0.4385, 0.1725, 0.4076, 0.1724, 0.4081, 0.03743, 0.5006, 0.03771, 0.5002, 0.1727, 0.4694, 0.1726, 0.4698, 0.03762, 0.7156, 0.7662, 0.6775, 0.7508, 0.6807, 0.7448, 0.7209, 0.7564, 0.7071, 0.7821, 0.6711, 0.7628, 0.6743, 0.7568, 0.7104, 0.7761, 0.07848, 0.4703, 0.09309, 0.3082, 0.1239, 0.3081, 0.1244, 0.4702, 0.03252, 0.173, 0.222, 0.1724, 0.2205, 0.3074, 0.05563, 0.3079, 0.4775, 0.5738, 0.5307, 0.5462, 0.5471, 0.5711, 0.4682, 0.6231, 0.5205, 0.5455, 0.5364, 0.5425, 0.5307, 0.5462, 0.4775, 0.5738, 0.7272, 0.75, 0.7156, 0.7662, 0.7209, 0.7564, 0.7706, 0.6688, 0.7024, 0.7965, 0.7071, 0.7821, 0.7104, 0.7761, 0.7115, 0.7794, 0.5617, 0.5183, 0.5505, 0.5331, 0.5421, 0.5387, 0.5366, 0.5348, 0.6611, 0.4959, 0.5771, 0.5513, 0.559, 0.5276, 0.606, 0.4891, 0.5985, 0.787, 0.5999, 0.7964, 0.592, 0.7942, 0.5945, 0.7872, 0.5857, 0.7641, 0.5815, 0.7672, 0.5804, 0.7543, 0.5822, 0.7535, 0.8475, 0.8236, 0.8323, 0.8148, 0.8445, 0.7918, 0.8488, 0.8036, 0.4337, 0.8701, 0.4439, 0.8737, 0.4437, 0.8839, 0.4332, 0.8788, 0.5903, 0.778, 0.588, 0.7833, 0.5815, 0.7672, 0.5857, 0.7641, 0.4333, 0.8442, 0.4438, 0.8459, 0.4442, 0.8586, 0.4339, 0.8562, 0.637, 0.7834, 0.6384, 0.7929, 0.6194, 0.7975, 0.6179, 0.7873, 0.817, 0.8632, 0.811, 0.8545, 0.8202, 0.8374, 0.8493, 0.853, 0.4321, 0.9552, 0.4321, 0.9491, 0.4434, 0.9489, 0.4434, 0.9551, 0.7087, 0.5186, 0.7159, 0.5173, 0.7147, 0.533, 0.7079, 0.5329, 0.827, 0.8114, 0.8216, 0.8081, 0.8254, 0.7717, 0.8414, 0.7844, 0.4507, 0.8762, 0.4575, 0.8786, 0.4577, 0.8908, 0.4507, 0.8874, 0.7093, 0.5002, 0.7163, 0.4976, 0.7159, 0.5173, 0.7087, 0.5186, 0.4507, 0.8469, 0.4712, 0.8467, 0.4572, 0.8606, 0.4507, 0.8596, 0.5556, 0.9426, 0.5569, 0.9629, 0.552, 0.9554, 0.5517, 0.9356, 0.8055, 0.8516, 0.8, 0.8486, 0.8091, 0.8315, 0.8146, 0.8345, 0.721, 0.7844, 0.7115, 0.7794, 0.7272, 0.75, 0.7363, 0.7557, 0.9084, 0.5615, 0.9336, 0.5766, 0.9335, 0.5994, 0.9074, 0.5838, 0.6596, 0.7694, 0.656, 0.7795, 0.637, 0.7834, 0.638, 0.7717, 0.5449, 0.4614, 0.606, 0.4891, 0.5617, 0.5183, 0.5211, 0.4683, 0.6577, 0.7437, 0.6611, 0.7546, 0.6397, 0.755, 0.6389, 0.7431, 0.5315, 0.0378, 0.5311, 0.1728, 0.5002, 0.1727, 0.5006, 0.03771, 0.7104, 0.7761, 0.6743, 0.7568, 0.6775, 0.7508, 0.7156, 0.7662, 0.03252, 0.4705, 0.06224, 0.3083, 0.09309, 0.3082, 0.07848, 0.4703, 0.7115, 0.7794, 0.7104, 0.7761, 0.7156, 0.7662, 0.7272, 0.75, 0.606, 0.4891, 0.559, 0.5276, 0.5505, 0.5331, 0.5617, 0.5183, 0.8493, 0.853, 0.8202, 0.8374, 0.8323, 0.8148, 0.8475, 0.8236, 0.656, 0.7795, 0.6574, 0.7882, 0.6384, 0.7929, 0.637, 0.7834, 0.8146, 0.8345, 0.8091, 0.8315, 0.8216, 0.8081, 0.827, 0.8114, 0.6584, 0.7941, 0.6593, 0.7999, 0.6403, 0.8056, 0.6394, 0.7992, 0.9065, 0.6062, 0.9333, 0.6222, 0.9133, 0.6325, 0.8872, 0.6168, 0.6165, 0.7745, 0.6179, 0.7873, 0.5985, 0.787, 0.5976, 0.7765, 0.4973, 0.4752, 0.5366, 0.5348, 0.5205, 0.5455, 0.4852, 0.492, 0.6126, 0.741, 0.6142, 0.7545, 0.5964, 0.761, 0.5907, 0.7504, 0.6776, 0.8656, 0.6611, 0.8723, 0.7024, 0.7965, 0.7118, 0.8015, 0.1244, 0.4702, 0.1239, 0.3081, 0.1548, 0.308, 0.1553, 0.4701, 0.4698, 0.03762, 0.4694, 0.1726, 0.4385, 0.1725, 0.4389, 0.03752, 0.7039, 0.7881, 0.6679, 0.7688, 0.6711, 0.7628, 0.7071, 0.7821, 0.5366, 0.5348, 0.5421, 0.5387, 0.5364, 0.5425, 0.5205, 0.5455, 0.6611, 0.8723, 0.7039, 0.7881, 0.7071, 0.7821, 0.7024, 0.7965, 0.6179, 0.7873, 0.6194, 0.7975, 0.5999, 0.7964, 0.5985, 0.787, 0.8064, 0.868, 0.8035, 0.8686, 0.811, 0.8545, 0.817, 0.8632, 0.6384, 0.7929, 0.6407, 0.813, 0.6217, 0.8176, 0.6194, 0.7975, 0.7954, 0.8706, 0.7884, 0.8703, 0.8, 0.8486, 0.8055, 0.8516, 0.7809, 0.9204, 0.7868, 0.9201, 0.7907, 0.9395, 0.7843, 0.9398, 0.7843, 0.9398, 0.7907, 0.9395, 0.7869, 0.9588, 0.7809, 0.9591, 0.6194, 0.7975, 0.6217, 0.8176, 0.6022, 0.8165, 0.5999, 0.7964, 0.5638, 0.9637, 0.5651, 0.9429, 0.5677, 0.9364, 0.5677, 0.9566, 0.9516, 0.6036, 0.9336, 0.6034, 0.9377, 0.5841, 0.9556, 0.5842, 0.9557, 0.623, 0.9377, 0.6228, 0.9336, 0.6034, 0.9516, 0.6036, 0.5999, 0.7964, 0.6009, 0.8028, 0.5895, 0.8004, 0.592, 0.7942, 0.7016, 0.5198, 0.7087, 0.5186, 0.7079, 0.5329, 0.7007, 0.5331, 0.8323, 0.8148, 0.827, 0.8114, 0.8414, 0.7844, 0.8445, 0.7918, 0.4439, 0.8737, 0.4507, 0.8762, 0.4507, 0.8874, 0.4437, 0.8839, 0.7016, 0.5031, 0.7093, 0.5002, 0.7087, 0.5186, 0.7016, 0.5198, 0.4438, 0.8459, 0.4507, 0.8469, 0.4507, 0.8596, 0.4442, 0.8586, 0.5596, 0.9496, 0.5596, 0.9692, 0.5569, 0.9629, 0.5556, 0.9426, 0.811, 0.8545, 0.8055, 0.8516, 0.8146, 0.8345, 0.8202, 0.8374, 0.8202, 0.8374, 0.8146, 0.8345, 0.827, 0.8114, 0.8323, 0.8148, 0.6574, 0.7882, 0.6584, 0.7941, 0.6394, 0.7992, 0.6384, 0.7929, 0.8035, 0.8686, 0.7954, 0.8706, 0.8055, 0.8516, 0.811, 0.8545, 0.6611, 0.9725, 0.6533, 0.9724, 0.6498, 0.953, 0.6576, 0.9531, 0.5602, 0.9505, 0.5596, 0.9421, 0.5623, 0.9356, 0.5651, 0.9429, 0.5598, 0.9708, 0.5602, 0.9505, 0.5651, 0.9429, 0.5638, 0.9637, 0.6415, 0.8214, 0.6424, 0.8274, 0.6234, 0.8325, 0.6225, 0.8261, 0.6225, 0.8261, 0.6234, 0.8325, 0.6039, 0.8309, 0.603, 0.825, 0.5569, 0.9629, 0.5541, 0.9698, 0.5514, 0.9635, 0.552, 0.9554, 0.6217, 0.8176, 0.6225, 0.8261, 0.603, 0.825, 0.6022, 0.8165, 0.6576, 0.9531, 0.6498, 0.953, 0.6534, 0.9337, 0.6611, 0.9337, 0.6407, 0.813, 0.6415, 0.8214, 0.6225, 0.8261, 0.6217, 0.8176, 0.4321, 0.9491, 0.4321, 0.9407, 0.4474, 0.9356, 0.4434, 0.9489, 0.7159, 0.5173, 0.7312, 0.515, 0.7299, 0.5328, 0.7147, 0.533, 0.8216, 0.8081, 0.8101, 0.801, 0.8291, 0.7654, 0.8254, 0.7717, 0.4575, 0.8786, 0.4721, 0.8833, 0.4727, 0.8974, 0.4577, 0.8908, 0.7163, 0.4976, 0.7315, 0.4926, 0.7312, 0.515, 0.7159, 0.5173, 0.9456, 0.8597, 0.9518, 0.8559, 0.9518, 0.8769, 0.9428, 0.8747, 0.6155, 0.8331, 0.6159, 0.8418, 0.5964, 0.8463, 0.5961, 0.8366, 0.8, 0.8486, 0.788, 0.8422, 0.7972, 0.8251, 0.8091, 0.8315, 0.8091, 0.8315, 0.7972, 0.8251, 0.8101, 0.801, 0.8216, 0.8081, 0.9092, 0.8761, 0.9088, 0.8627, 0.9281, 0.8685, 0.9284, 0.8769, 0.5961, 0.8366, 0.5964, 0.8463, 0.5772, 0.8412, 0.5768, 0.8325, 0.7884, 0.8703, 0.7719, 0.8724, 0.788, 0.8422, 0.8, 0.8486, 0.5677, 0.9356, 0.5712, 0.9359, 0.5765, 0.955, 0.5686, 0.9713, 0.7397, 0.5139, 0.7484, 0.5126, 0.7469, 0.5331, 0.7378, 0.5333, 0.8033, 0.7968, 0.7965, 0.7926, 0.8164, 0.7536, 0.8237, 0.7586, 0.4807, 0.8861, 0.4892, 0.8832, 0.4902, 0.8956, 0.4815, 0.9013, 0.74, 0.4898, 0.7486, 0.487, 0.7484, 0.5126, 0.7397, 0.5139, 0.4804, 0.8491, 0.4892, 0.8489, 0.4888, 0.8663, 0.4804, 0.865, 0.6936, 0.9395, 0.6692, 0.9395, 0.6754, 0.9201, 0.6998, 0.9202, 0.781, 0.8385, 0.774, 0.8347, 0.7831, 0.8176, 0.7901, 0.8214, 0.7901, 0.8214, 0.7831, 0.8176, 0.7965, 0.7926, 0.8033, 0.7968, 0.9085, 0.8548, 0.9088, 0.8452, 0.9278, 0.8524, 0.9276, 0.8559, 0.5964, 0.8463, 0.5964, 0.8727, 0.5772, 0.8676, 0.5772, 0.8412, 0.7647, 0.8691, 0.7546, 0.8709, 0.774, 0.8347, 0.781, 0.8385, 0.9593, 0.7523, 0.9624, 0.7524, 0.9613, 0.7714, 0.9583, 0.7714, 0.9583, 0.7714, 0.9613, 0.7714, 0.9624, 0.7911, 0.9593, 0.791, 0.6159, 0.8418, 0.6159, 0.8681, 0.5964, 0.8727, 0.5964, 0.8463, 0.7098, 0.9062, 0.7054, 0.8848, 0.7088, 0.8855, 0.7142, 0.9095, 0.9667, 0.6352, 0.9623, 0.6558, 0.9568, 0.6482, 0.9568, 0.623, 0.6999, 0.9589, 0.6755, 0.9588, 0.6692, 0.9395, 0.6936, 0.9395, 0.6382, 0.9362, 0.6498, 0.9337, 0.6498, 0.9694, 0.6397, 0.9507, 0.7312, 0.515, 0.7397, 0.5139, 0.7378, 0.5333, 0.7299, 0.5328, 0.8101, 0.801, 0.8033, 0.7968, 0.8237, 0.7586, 0.8291, 0.7654, 0.4721, 0.8833, 0.4807, 0.8861, 0.4815, 0.9013, 0.4727, 0.8974, 0.7315, 0.4926, 0.74, 0.4898, 0.7397, 0.5139, 0.7312, 0.515, 0.472, 0.8487, 0.4804, 0.8491, 0.4804, 0.865, 0.472, 0.8637, 0.788, 0.8422, 0.781, 0.8385, 0.7901, 0.8214, 0.7972, 0.8251, 0.7972, 0.8251, 0.7901, 0.8214, 0.8033, 0.7968, 0.8101, 0.801, 0.9088, 0.8627, 0.9085, 0.8548, 0.9276, 0.8559, 0.9281, 0.8685, 0.7719, 0.8724, 0.7647, 0.8691, 0.781, 0.8385, 0.788, 0.8422, 0.5964, 0.8727, 0.5963, 0.8936, 0.5771, 0.8879, 0.5772, 0.8676, 0.7, 0.9186, 0.7, 0.8926, 0.7054, 0.8848, 0.7098, 0.9062, 0.9711, 0.632, 0.9657, 0.6552, 0.9623, 0.6558, 0.9667, 0.6352, 0.6159, 0.8681, 0.6158, 0.8884, 0.5963, 0.8936, 0.5964, 0.8727, 0.9629, 0.7523, 0.9496, 0.7523, 0.9439, 0.7329, 0.9572, 0.7329, 0.9623, 0.6558, 0.9577, 0.6678, 0.9568, 0.6482, 0.7, 0.8926, 0.7009, 0.8724, 0.7054, 0.8848, 0.9572, 0.7329, 0.9439, 0.7329, 0.9496, 0.7136, 0.9629, 0.7135, 0.8493, 0.8624, 0.8583, 0.8629, 0.8604, 0.8831, 0.8533, 0.8818, 0.7484, 0.5126, 0.7572, 0.5116, 0.7554, 0.5335, 0.7469, 0.5331, 0.7965, 0.7926, 0.7893, 0.7882, 0.811, 0.7459, 0.8164, 0.7536, 0.4892, 0.8832, 0.4983, 0.8865, 0.4995, 0.9004, 0.4902, 0.8956, 0.7486, 0.487, 0.7579, 0.4841, 0.7572, 0.5116, 0.7484, 0.5126, 0.4892, 0.8489, 0.4982, 0.8496, 0.4975, 0.8675, 0.4888, 0.8663, 0.8521, 0.8239, 0.861, 0.8243, 0.8662, 0.8442, 0.8566, 0.8437, 0.774, 0.8347, 0.7666, 0.8308, 0.7757, 0.8137, 0.7831, 0.8176, 0.7831, 0.8176, 0.7757, 0.8137, 0.7893, 0.7882, 0.7965, 0.7926, 0.8494, 0.8038, 0.8575, 0.8039, 0.861, 0.8243, 0.8521, 0.8239, 0.8566, 0.8437, 0.8662, 0.8442, 0.8583, 0.8629, 0.8493, 0.8624, 0.7546, 0.8709, 0.7466, 0.8682, 0.7666, 0.8308, 0.774, 0.8347, 0.8102, 0.9423, 0.811, 0.9248, 0.8346, 0.9219, 0.8315, 0.933, 0.7572, 0.5116, 0.7691, 0.51, 0.7671, 0.5339, 0.7554, 0.5335, 0.7893, 0.7882, 0.7795, 0.7822, 0.804, 0.7364, 0.811, 0.7459, 0.4983, 0.8865, 0.5106, 0.891, 0.5122, 0.9069, 0.4995, 0.9004, 0.7579, 0.4841, 0.7706, 0.4801, 0.7691, 0.51, 0.7572, 0.5116, 0.4982, 0.8496, 0.5094, 0.8503, 0.5098, 0.8699, 0.4975, 0.8675, 0.9335, 0.9035, 0.9429, 0.9033, 0.9364, 0.9225, 0.927, 0.9227, 0.7666, 0.8308, 0.7565, 0.8254, 0.7656, 0.8083, 0.7757, 0.8137, 0.7757, 0.8137, 0.7656, 0.8083, 0.7795, 0.7822, 0.7893, 0.7882, 0.9284, 0.8543, 0.9375, 0.8479, 0.9428, 0.8671, 0.9284, 0.8769, 0.577, 0.91, 0.577, 0.9013, 0.5964, 0.8936, 0.5964, 0.9023, 0.7466, 0.8682, 0.7352, 0.8651, 0.7565, 0.8254, 0.7666, 0.8308, 0.9364, 0.8838, 0.9484, 0.8831, 0.9558, 0.9026, 0.9429, 0.9033, 0.9429, 0.9033, 0.9558, 0.9026, 0.9485, 0.9218, 0.9364, 0.9225, 0.5964, 0.9023, 0.5964, 0.8936, 0.6158, 0.9013, 0.6157, 0.91, 0.927, 0.884, 0.9364, 0.8838, 0.9429, 0.9033, 0.9335, 0.9035, 0.951, 0.8259, 0.9523, 0.8165, 0.9613, 0.8038, 0.9614, 0.8131, 0.9618, 0.9626, 0.9617, 0.9716, 0.9526, 0.9592, 0.9514, 0.9501, 0.8662, 0.8442, 0.8775, 0.8448, 0.8696, 0.8635, 0.8583, 0.8629, 0.5768, 0.9362, 0.5769, 0.9187, 0.5963, 0.911, 0.5962, 0.9284, 0.5962, 0.9284, 0.5963, 0.911, 0.6157, 0.9187, 0.6156, 0.9361, 0.861, 0.8243, 0.8723, 0.825, 0.8775, 0.8448, 0.8662, 0.8442, 0.9472, 0.854, 0.9476, 0.8429, 0.9615, 0.8224, 0.9618, 0.8411, 0.9623, 0.9355, 0.962, 0.9536, 0.9479, 0.9336, 0.9476, 0.9227, 0.8775, 0.8448, 0.8928, 0.8457, 0.8849, 0.8645, 0.8696, 0.8635, 0.5769, 0.9187, 0.577, 0.91, 0.5964, 0.9023, 0.5963, 0.911, 0.5963, 0.911, 0.5964, 0.9023, 0.6157, 0.91, 0.6157, 0.9187, 0.9476, 0.8429, 0.9473, 0.8277, 0.9473, 0.8121, 0.951, 0.8259, 0.9476, 0.8429, 0.951, 0.8259, 0.9614, 0.8131, 0.9615, 0.8224, 0.962, 0.9536, 0.9618, 0.9626, 0.9514, 0.9501, 0.9479, 0.9336, 0.8928, 0.8457, 0.9085, 0.8467, 0.9007, 0.8654, 0.8849, 0.8645, 0.8877, 0.8259, 0.9034, 0.8268, 0.9085, 0.8467, 0.8928, 0.8457, 0.8723, 0.825, 0.8877, 0.8259, 0.8928, 0.8457, 0.8775, 0.8448, 0.9548, 0.5841, 0.9406, 0.584, 0.9336, 0.5646, 0.9479, 0.5647, 0.9479, 0.5647, 0.9336, 0.5646, 0.9405, 0.5453, 0.9547, 0.5453, 0.9514, 0.9501, 0.9476, 0.9634, 0.9476, 0.9483, 0.9479, 0.9336, 0.811, 0.9248, 0.8113, 0.9117, 0.8395, 0.9095, 0.8346, 0.9219, 0.7691, 0.51, 0.783, 0.5081, 0.781, 0.534, 0.7671, 0.5339, 0.7795, 0.7822, 0.7687, 0.7756, 0.7968, 0.723, 0.804, 0.7364, 0.5106, 0.891, 0.5244, 0.896, 0.5262, 0.9141, 0.5122, 0.9069, 0.7706, 0.4801, 0.7852, 0.4756, 0.783, 0.5081, 0.7691, 0.51, 0.5094, 0.8503, 0.5232, 0.8518, 0.5228, 0.8712, 0.5098, 0.8699, 0.8603, 0.5584, 0.8721, 0.5648, 0.8689, 0.5857, 0.8563, 0.5789, 0.7565, 0.8254, 0.7453, 0.8194, 0.7544, 0.8023, 0.7656, 0.8083, 0.7656, 0.8083, 0.7544, 0.8023, 0.7687, 0.7756, 0.7795, 0.7822, 0.8655, 0.5385, 0.8763, 0.5443, 0.8721, 0.5648, 0.8603, 0.5584, 0.8563, 0.5789, 0.8689, 0.5857, 0.8518, 0.5978, 0.84, 0.5914, 0.7352, 0.8651, 0.7206, 0.8655, 0.7453, 0.8194, 0.7565, 0.8254, 0.8113, 0.9117, 0.8117, 0.897, 0.8413, 0.8955, 0.8395, 0.9095, 0.783, 0.5081, 0.7977, 0.5063, 0.7964, 0.5341, 0.781, 0.534, 0.7687, 0.7756, 0.7566, 0.7681, 0.7877, 0.7101, 0.7968, 0.723, 0.5244, 0.896, 0.5396, 0.9016, 0.5419, 0.9221, 0.5262, 0.9141, 0.7852, 0.4756, 0.8006, 0.4708, 0.7977, 0.5063, 0.783, 0.5081, 0.8364, 0.4592, 0.8443, 0.4546, 0.8549, 0.4938, 0.846, 0.4953, 0.9563, 0.6001, 0.9557, 0.586, 0.9679, 0.5657, 0.9669, 0.584, 0.7453, 0.8194, 0.7328, 0.8127, 0.7419, 0.7956, 0.7544, 0.8023, 0.7544, 0.8023, 0.7419, 0.7956, 0.7566, 0.7681, 0.7687, 0.7756, 0.8763, 0.5443, 0.8883, 0.5507, 0.8852, 0.5719, 0.8721, 0.5648, 0.5795, 0.7219, 0.5795, 0.7087, 0.5795, 0.7233, 0.5795, 0.7364, 0.7206, 0.8655, 0.7045, 0.8656, 0.7328, 0.8127, 0.7453, 0.8194, 0.753, 0.9213, 0.7711, 0.9201, 0.7809, 0.9394, 0.7581, 0.9406, 0.7581, 0.9406, 0.7809, 0.9394, 0.7721, 0.9588, 0.753, 0.9602, 0.9715, 0.7458, 0.972, 0.7637, 0.9629, 0.7447, 0.9629, 0.7306, 0.753, 0.8987, 0.753, 0.8822, 0.7723, 0.8724, 0.7724, 0.8927, 0.9427, 0.9421, 0.927, 0.942, 0.9357, 0.9227, 0.9475, 0.9228, 0.7724, 0.8927, 0.7723, 0.8724, 0.7917, 0.882, 0.7917, 0.8984, 0.9574, 0.623, 0.9563, 0.6001, 0.9669, 0.584, 0.968, 0.6069, 0.8721, 0.5648, 0.8925, 0.577, 0.8894, 0.5979, 0.8689, 0.5857, 0.9732, 0.7236, 0.9715, 0.7458, 0.9629, 0.7306, 0.9629, 0.7076, 0.753, 0.9201, 0.753, 0.8987, 0.7724, 0.8927, 0.7724, 0.9103, 0.8689, 0.5857, 0.8894, 0.5979, 0.8717, 0.6097, 0.8518, 0.5978, 0.7724, 0.9103, 0.7724, 0.8927, 0.7917, 0.8984, 0.7918, 0.9199, 0.9038, 0.5837, 0.9164, 0.5912, 0.9133, 0.6121, 0.9007, 0.6046, 0.9007, 0.6046, 0.9133, 0.6121, 0.8953, 0.6238, 0.8831, 0.6164, 0.8925, 0.577, 0.9038, 0.5837, 0.9007, 0.6046, 0.8894, 0.5979, 0.8894, 0.5979, 0.9007, 0.6046, 0.8831, 0.6164, 0.8717, 0.6097, 0.5785, 0.7475, 0.5795, 0.7602, 0.5795, 0.7739, 0.5785, 0.7612, 0.9476, 0.9615, 0.9357, 0.9615, 0.927, 0.942, 0.9427, 0.9421, 0.8117, 0.897, 0.8123, 0.8724, 0.8493, 0.8724, 0.8413, 0.8955, 0.7977, 0.5063, 0.8232, 0.5029, 0.8223, 0.5342, 0.7964, 0.5341, 0.7566, 0.7681, 0.7363, 0.7557, 0.7737, 0.6856, 0.7877, 0.7101, 0.5396, 0.9016, 0.5653, 0.911, 0.5683, 0.9356, 0.5419, 0.9221, 0.8006, 0.4708, 0.8276, 0.4623, 0.8232, 0.5029, 0.7977, 0.5063, 0.8443, 0.4546, 0.859, 0.4444, 0.8712, 0.4893, 0.8549, 0.4938, 0.8852, 0.5719, 0.9074, 0.5838, 0.9065, 0.6062, 0.883, 0.5934, 0.7328, 0.8127, 0.7118, 0.8015, 0.721, 0.7844, 0.7419, 0.7956, 0.7419, 0.7956, 0.721, 0.7844, 0.7363, 0.7557, 0.7566, 0.7681, 0.8883, 0.5507, 0.9084, 0.5615, 0.9074, 0.5838, 0.8852, 0.5719, 0.7918, 0.8974, 0.7923, 0.8731, 0.8123, 0.8724, 0.8117, 0.897, 0.7045, 0.8656, 0.6776, 0.8656, 0.7118, 0.8015, 0.7328, 0.8127, 0.8712, 0.4893, 0.8773, 0.4892, 0.9048, 0.5488, 0.889, 0.5397, 0.5964, 0.761, 0.5976, 0.7765, 0.5903, 0.778, 0.5857, 0.7641, 0.8603, 0.6428, 0.881, 0.6631, 0.8477, 0.6425, 0.8362, 0.6277, 0.4615, 0.4559, 0.4852, 0.492, 0.4531, 0.5219, 0.4321, 0.49, 0.6397, 0.755, 0.638, 0.7717, 0.6165, 0.7745, 0.6142, 0.7545, 0.4938, 0.4346, 0.5211, 0.4683, 0.4973, 0.4752, 0.4709, 0.435, 0.4339, 0.8562, 0.4442, 0.8586, 0.4439, 0.8737, 0.4337, 0.8701, 0.5945, 0.7872, 0.592, 0.7942, 0.588, 0.7833, 0.5903, 0.778, 0.4507, 0.8596, 0.4572, 0.8606, 0.4575, 0.8786, 0.4507, 0.8762, 0.7095, 0.4879, 0.7165, 0.4843, 0.7163, 0.4976, 0.7093, 0.5002, 0.6611, 0.7546, 0.6596, 0.7694, 0.638, 0.7717, 0.6397, 0.755, 0.5167, 0.4342, 0.5449, 0.4614, 0.5211, 0.4683, 0.4938, 0.4346, 0.6142, 0.7545, 0.6165, 0.7745, 0.5976, 0.7765, 0.5964, 0.761, 0.4709, 0.435, 0.4973, 0.4752, 0.4852, 0.492, 0.4615, 0.4559, 0.4442, 0.8586, 0.4507, 0.8596, 0.4507, 0.8762, 0.4439, 0.8737, 0.7018, 0.4918, 0.7095, 0.4879, 0.7093, 0.5002, 0.7016, 0.5031, 0.4572, 0.8606, 0.472, 0.8637, 0.4721, 0.8833, 0.4575, 0.8786, 0.7165, 0.4843, 0.7323, 0.4772, 0.7315, 0.4926, 0.7163, 0.4976, 0.4804, 0.865, 0.4888, 0.8663, 0.4892, 0.8832, 0.4807, 0.8861, 0.6233, 0.9337, 0.6382, 0.9413, 0.6256, 0.9549, 0.6233, 0.9573, 0.472, 0.8637, 0.4804, 0.865, 0.4807, 0.8861, 0.4721, 0.8833, 0.7323, 0.4772, 0.7453, 0.4711, 0.74, 0.4898, 0.7315, 0.4926, 0.4888, 0.8663, 0.4975, 0.8675, 0.4983, 0.8865, 0.4892, 0.8832, 0.7509, 0.4687, 0.7605, 0.4646, 0.7579, 0.4841, 0.7486, 0.487, 0.4975, 0.8675, 0.5098, 0.8699, 0.5106, 0.891, 0.4983, 0.8865, 0.7605, 0.4646, 0.7737, 0.459, 0.7706, 0.4801, 0.7579, 0.4841, 0.5098, 0.8699, 0.5228, 0.8712, 0.5244, 0.896, 0.5106, 0.891, 0.7737, 0.459, 0.7886, 0.4527, 0.7852, 0.4756, 0.7706, 0.4801, 0.5228, 0.8712, 0.5381, 0.8742, 0.5396, 0.9016, 0.5244, 0.896, 0.7886, 0.4527, 0.8046, 0.446, 0.8006, 0.4708, 0.7852, 0.4756, 0.5381, 0.8742, 0.5641, 0.8799, 0.5653, 0.911, 0.5396, 0.9016, 0.8046, 0.446, 0.8324, 0.4342, 0.8276, 0.4623, 0.8006, 0.4708])
me_cube_001.use_remesh_preserve_volume = False
me_cube_001.use_remesh_preserve_attributes = False
me_cube_001.use_mirror_vertex_groups = False
me_cube_001.update()

# ---- objects
ob_cube = bpy.data.objects.new('Cube', me_cube_001)
ob_camera = bpy.data.objects.new('Camera', cam_camera)
ob_sun_001 = bpy.data.objects.new('Sun.001', light_sun_001)

# ---- transforms, parenting, visibility, modifiers, constraints
ob_cube.location = (-0.3737, -1.729e-07, 1.176)
ob_cube.scale = (1.868, 1.868, 4.912)
ob_cube.lineart.crease_threshold = 0.0
ob_camera.location = (7.481, -6.508, 5.344)
ob_camera.rotation_euler = (1.109, 0.01082, 0.8149)
ob_camera.lock_rotations_4d = False
ob_camera.empty_display_type = 'ARROWS'
ob_camera.color = (0.0, 0.0, 0.0, 0.0)
ob_camera.display_type = 'WIRE'
ob_camera.lineart.crease_threshold = 0.0
ob_sun_001.location = (-1.549, 14.72, 14.55)
ob_sun_001.rotation_euler = (0.6252, 0.5075, 2.606)
ob_sun_001.lineart.crease_threshold = 0.0

# ---- collection membership
col_collection_1.objects.link(ob_cube)
col_collection_1.objects.link(ob_camera)
col_collection_10.objects.link(ob_sun_001)

# ---- scene / render settings (as saved in the file)
scene.camera = ob_camera
scene.frame_start = 1; scene.frame_end = 250; scene.frame_set(1)
scene.render.engine = 'BLENDER_EEVEE_NEXT'
scene.render.image_settings.color_mode = 'RGB'
scene.render.image_settings.compression = 90
scene.render.resolution_percentage = 50
scene.render.dither_intensity = 0.0
scene.cycles.use_denoising = False
scene.cycles.samples = 10
scene.cycles.sampling_pattern = 'TABULATED_SOBOL'
scene.cycles.light_sampling_threshold = 0.0
scene.cycles.use_adaptive_sampling = False
scene.cycles.use_light_tree = False
scene.cycles.blur_glossy = 0.0
scene.cycles.volume_bounces = 1
scene.cycles.pixel_filter_type = 'GAUSSIAN'
scene.cycles.sample_clamp_indirect = 0.0
scene.view_settings.view_transform = 'Standard'
bpy.context.view_layer.update()
